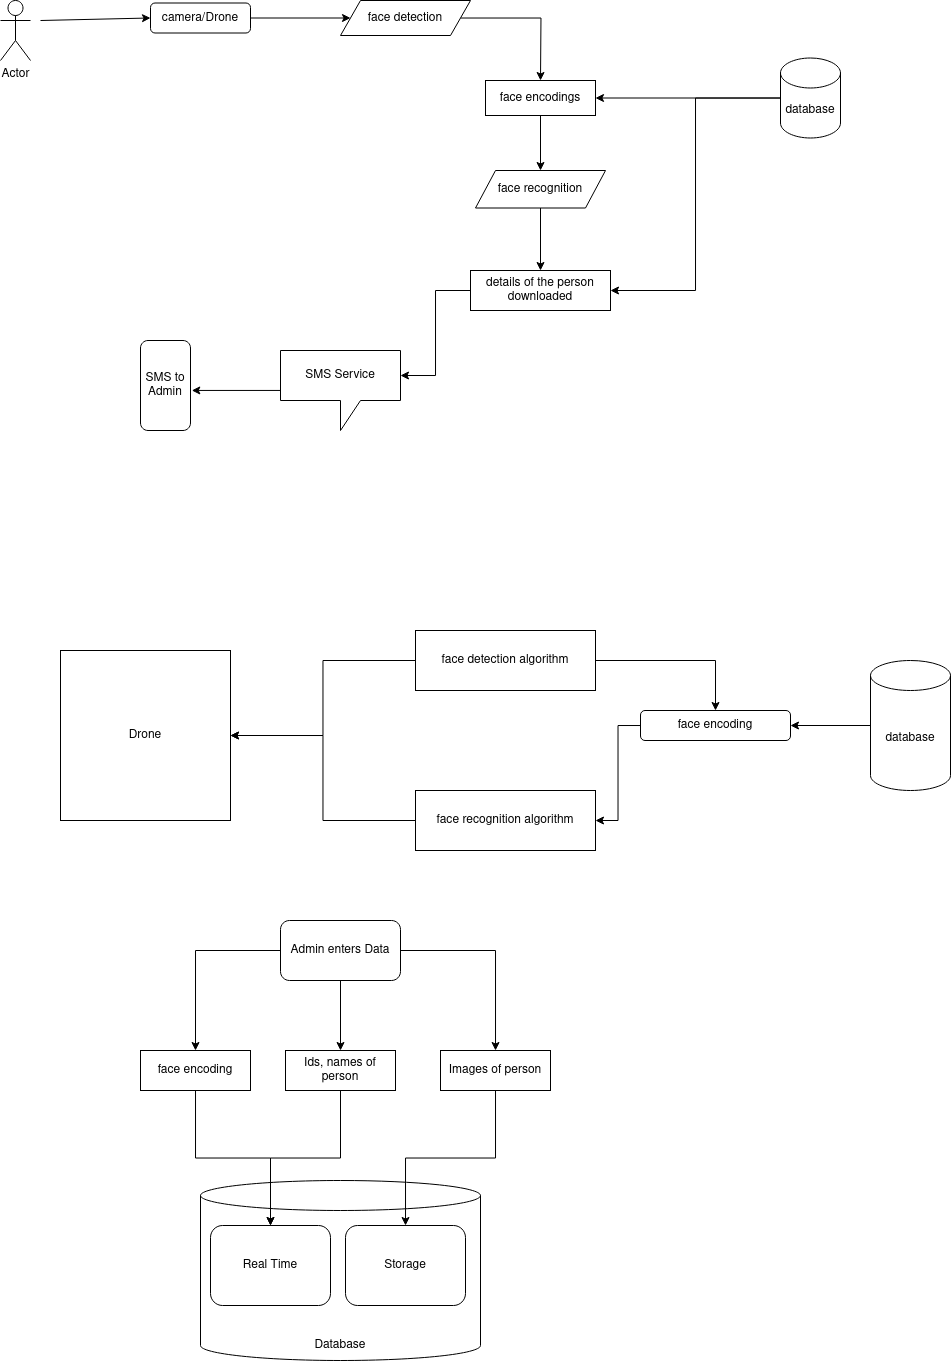

The diagram above was exported from draw.io. Its source (the exported page's mxGraphModel, read from the mxfile embedded in the PNG):
<mxGraphModel dx="1828" dy="518" grid="1" gridSize="10" guides="1" tooltips="1" connect="1" arrows="1" fold="1" page="1" pageScale="1" pageWidth="850" pageHeight="1100" math="0" shadow="0">
  <root>
    <mxCell id="0" />
    <mxCell id="1" parent="0" />
    <mxCell id="0DeusL_lCxefkn773Be0-1" value="Actor" style="shape=umlActor;verticalLabelPosition=bottom;verticalAlign=top;html=1;outlineConnect=0;" vertex="1" parent="1">
      <mxGeometry x="-260" y="250" width="30" height="60" as="geometry" />
    </mxCell>
    <mxCell id="0DeusL_lCxefkn773Be0-18" value="" style="edgeStyle=orthogonalEdgeStyle;rounded=0;orthogonalLoop=1;jettySize=auto;html=1;" edge="1" parent="1" source="0DeusL_lCxefkn773Be0-2" target="0DeusL_lCxefkn773Be0-3">
      <mxGeometry relative="1" as="geometry" />
    </mxCell>
    <mxCell id="0DeusL_lCxefkn773Be0-2" value="camera/Drone" style="rounded=1;whiteSpace=wrap;html=1;" vertex="1" parent="1">
      <mxGeometry x="-110" y="252.5" width="100" height="30" as="geometry" />
    </mxCell>
    <mxCell id="0DeusL_lCxefkn773Be0-21" style="edgeStyle=orthogonalEdgeStyle;rounded=0;orthogonalLoop=1;jettySize=auto;html=1;" edge="1" parent="1" source="0DeusL_lCxefkn773Be0-3">
      <mxGeometry relative="1" as="geometry">
        <mxPoint x="280" y="330" as="targetPoint" />
      </mxGeometry>
    </mxCell>
    <mxCell id="0DeusL_lCxefkn773Be0-3" value="face detection" style="shape=parallelogram;perimeter=parallelogramPerimeter;whiteSpace=wrap;html=1;fixedSize=1;" vertex="1" parent="1">
      <mxGeometry x="80" y="250" width="130" height="35" as="geometry" />
    </mxCell>
    <mxCell id="0DeusL_lCxefkn773Be0-29" style="edgeStyle=orthogonalEdgeStyle;rounded=0;orthogonalLoop=1;jettySize=auto;html=1;exitX=0.5;exitY=1;exitDx=0;exitDy=0;" edge="1" parent="1" source="0DeusL_lCxefkn773Be0-4" target="0DeusL_lCxefkn773Be0-7">
      <mxGeometry relative="1" as="geometry" />
    </mxCell>
    <mxCell id="0DeusL_lCxefkn773Be0-4" value="face encodings" style="rounded=0;whiteSpace=wrap;html=1;" vertex="1" parent="1">
      <mxGeometry x="225" y="330" width="110" height="35" as="geometry" />
    </mxCell>
    <mxCell id="0DeusL_lCxefkn773Be0-28" style="edgeStyle=orthogonalEdgeStyle;rounded=0;orthogonalLoop=1;jettySize=auto;html=1;entryX=1;entryY=0.5;entryDx=0;entryDy=0;" edge="1" parent="1" source="0DeusL_lCxefkn773Be0-5" target="0DeusL_lCxefkn773Be0-4">
      <mxGeometry relative="1" as="geometry" />
    </mxCell>
    <mxCell id="0DeusL_lCxefkn773Be0-32" style="edgeStyle=orthogonalEdgeStyle;rounded=0;orthogonalLoop=1;jettySize=auto;html=1;entryX=1;entryY=0.5;entryDx=0;entryDy=0;" edge="1" parent="1" source="0DeusL_lCxefkn773Be0-5" target="0DeusL_lCxefkn773Be0-9">
      <mxGeometry relative="1" as="geometry" />
    </mxCell>
    <mxCell id="0DeusL_lCxefkn773Be0-5" value="database" style="shape=cylinder3;whiteSpace=wrap;html=1;boundedLbl=1;backgroundOutline=1;size=15;" vertex="1" parent="1">
      <mxGeometry x="520" y="307.5" width="60" height="80" as="geometry" />
    </mxCell>
    <mxCell id="0DeusL_lCxefkn773Be0-30" style="edgeStyle=orthogonalEdgeStyle;rounded=0;orthogonalLoop=1;jettySize=auto;html=1;" edge="1" parent="1" source="0DeusL_lCxefkn773Be0-7" target="0DeusL_lCxefkn773Be0-9">
      <mxGeometry relative="1" as="geometry" />
    </mxCell>
    <mxCell id="0DeusL_lCxefkn773Be0-7" value="face recognition" style="shape=parallelogram;perimeter=parallelogramPerimeter;whiteSpace=wrap;html=1;fixedSize=1;" vertex="1" parent="1">
      <mxGeometry x="215" y="420" width="130" height="37.5" as="geometry" />
    </mxCell>
    <mxCell id="0DeusL_lCxefkn773Be0-39" style="edgeStyle=orthogonalEdgeStyle;rounded=0;orthogonalLoop=1;jettySize=auto;html=1;entryX=1.026;entryY=0.555;entryDx=0;entryDy=0;entryPerimeter=0;" edge="1" parent="1" source="0DeusL_lCxefkn773Be0-8" target="0DeusL_lCxefkn773Be0-10">
      <mxGeometry relative="1" as="geometry" />
    </mxCell>
    <mxCell id="0DeusL_lCxefkn773Be0-8" value="SMS Service " style="shape=callout;whiteSpace=wrap;html=1;perimeter=calloutPerimeter;" vertex="1" parent="1">
      <mxGeometry x="20" y="600" width="120" height="80" as="geometry" />
    </mxCell>
    <mxCell id="0DeusL_lCxefkn773Be0-37" style="edgeStyle=orthogonalEdgeStyle;rounded=0;orthogonalLoop=1;jettySize=auto;html=1;entryX=0;entryY=0;entryDx=120;entryDy=25;entryPerimeter=0;" edge="1" parent="1" source="0DeusL_lCxefkn773Be0-9" target="0DeusL_lCxefkn773Be0-8">
      <mxGeometry relative="1" as="geometry" />
    </mxCell>
    <mxCell id="0DeusL_lCxefkn773Be0-9" value="details of the person downloaded" style="rounded=0;whiteSpace=wrap;html=1;" vertex="1" parent="1">
      <mxGeometry x="210" y="520" width="140" height="40" as="geometry" />
    </mxCell>
    <mxCell id="0DeusL_lCxefkn773Be0-10" value="SMS to Admin" style="rounded=1;whiteSpace=wrap;html=1;" vertex="1" parent="1">
      <mxGeometry x="-120" y="590" width="50" height="90" as="geometry" />
    </mxCell>
    <mxCell id="0DeusL_lCxefkn773Be0-20" value="" style="endArrow=classic;html=1;rounded=0;entryX=0;entryY=0.5;entryDx=0;entryDy=0;" edge="1" parent="1" target="0DeusL_lCxefkn773Be0-2">
      <mxGeometry width="50" height="50" relative="1" as="geometry">
        <mxPoint x="-220" y="270" as="sourcePoint" />
        <mxPoint x="-190" y="250" as="targetPoint" />
      </mxGeometry>
    </mxCell>
    <mxCell id="0DeusL_lCxefkn773Be0-46" value="Drone " style="whiteSpace=wrap;html=1;aspect=fixed;" vertex="1" parent="1">
      <mxGeometry x="-200" y="900" width="170" height="170" as="geometry" />
    </mxCell>
    <mxCell id="0DeusL_lCxefkn773Be0-51" style="edgeStyle=orthogonalEdgeStyle;rounded=0;orthogonalLoop=1;jettySize=auto;html=1;entryX=1;entryY=0.5;entryDx=0;entryDy=0;" edge="1" parent="1" source="0DeusL_lCxefkn773Be0-47" target="0DeusL_lCxefkn773Be0-46">
      <mxGeometry relative="1" as="geometry" />
    </mxCell>
    <mxCell id="0DeusL_lCxefkn773Be0-54" style="edgeStyle=orthogonalEdgeStyle;rounded=0;orthogonalLoop=1;jettySize=auto;html=1;entryX=0.5;entryY=0;entryDx=0;entryDy=0;" edge="1" parent="1" source="0DeusL_lCxefkn773Be0-47" target="0DeusL_lCxefkn773Be0-49">
      <mxGeometry relative="1" as="geometry" />
    </mxCell>
    <mxCell id="0DeusL_lCxefkn773Be0-47" value="face detection algorithm" style="rounded=0;whiteSpace=wrap;html=1;" vertex="1" parent="1">
      <mxGeometry x="155" y="880" width="180" height="60" as="geometry" />
    </mxCell>
    <mxCell id="0DeusL_lCxefkn773Be0-53" style="edgeStyle=orthogonalEdgeStyle;rounded=0;orthogonalLoop=1;jettySize=auto;html=1;entryX=1;entryY=0.5;entryDx=0;entryDy=0;" edge="1" parent="1" source="0DeusL_lCxefkn773Be0-48" target="0DeusL_lCxefkn773Be0-46">
      <mxGeometry relative="1" as="geometry" />
    </mxCell>
    <mxCell id="0DeusL_lCxefkn773Be0-48" value="face recognition algorithm" style="rounded=0;whiteSpace=wrap;html=1;" vertex="1" parent="1">
      <mxGeometry x="155" y="1040" width="180" height="60" as="geometry" />
    </mxCell>
    <mxCell id="0DeusL_lCxefkn773Be0-55" style="edgeStyle=orthogonalEdgeStyle;rounded=0;orthogonalLoop=1;jettySize=auto;html=1;entryX=1;entryY=0.5;entryDx=0;entryDy=0;" edge="1" parent="1" source="0DeusL_lCxefkn773Be0-49" target="0DeusL_lCxefkn773Be0-48">
      <mxGeometry relative="1" as="geometry" />
    </mxCell>
    <mxCell id="0DeusL_lCxefkn773Be0-49" value="face encoding" style="rounded=1;whiteSpace=wrap;html=1;" vertex="1" parent="1">
      <mxGeometry x="380" y="960" width="150" height="30" as="geometry" />
    </mxCell>
    <mxCell id="0DeusL_lCxefkn773Be0-57" style="edgeStyle=orthogonalEdgeStyle;rounded=0;orthogonalLoop=1;jettySize=auto;html=1;entryX=1;entryY=0.5;entryDx=0;entryDy=0;" edge="1" parent="1" source="0DeusL_lCxefkn773Be0-56" target="0DeusL_lCxefkn773Be0-49">
      <mxGeometry relative="1" as="geometry" />
    </mxCell>
    <mxCell id="0DeusL_lCxefkn773Be0-56" value="database" style="shape=cylinder3;whiteSpace=wrap;html=1;boundedLbl=1;backgroundOutline=1;size=15;" vertex="1" parent="1">
      <mxGeometry x="610" y="910" width="80" height="130" as="geometry" />
    </mxCell>
    <mxCell id="0DeusL_lCxefkn773Be0-58" value="" style="shape=cylinder3;whiteSpace=wrap;html=1;boundedLbl=1;backgroundOutline=1;size=15;" vertex="1" parent="1">
      <mxGeometry x="-60" y="1430" width="280" height="180" as="geometry" />
    </mxCell>
    <mxCell id="0DeusL_lCxefkn773Be0-66" style="edgeStyle=orthogonalEdgeStyle;rounded=0;orthogonalLoop=1;jettySize=auto;html=1;entryX=0.5;entryY=0;entryDx=0;entryDy=0;" edge="1" parent="1" source="0DeusL_lCxefkn773Be0-59" target="0DeusL_lCxefkn773Be0-63">
      <mxGeometry relative="1" as="geometry" />
    </mxCell>
    <mxCell id="0DeusL_lCxefkn773Be0-67" style="edgeStyle=orthogonalEdgeStyle;rounded=0;orthogonalLoop=1;jettySize=auto;html=1;entryX=0.5;entryY=0;entryDx=0;entryDy=0;" edge="1" parent="1" source="0DeusL_lCxefkn773Be0-59" target="0DeusL_lCxefkn773Be0-64">
      <mxGeometry relative="1" as="geometry" />
    </mxCell>
    <mxCell id="0DeusL_lCxefkn773Be0-68" style="edgeStyle=orthogonalEdgeStyle;rounded=0;orthogonalLoop=1;jettySize=auto;html=1;" edge="1" parent="1" source="0DeusL_lCxefkn773Be0-59" target="0DeusL_lCxefkn773Be0-65">
      <mxGeometry relative="1" as="geometry">
        <mxPoint x="240" y="1290" as="targetPoint" />
      </mxGeometry>
    </mxCell>
    <mxCell id="0DeusL_lCxefkn773Be0-59" value="Admin enters Data" style="rounded=1;whiteSpace=wrap;html=1;" vertex="1" parent="1">
      <mxGeometry x="20" y="1170" width="120" height="60" as="geometry" />
    </mxCell>
    <mxCell id="0DeusL_lCxefkn773Be0-60" value="Real Time" style="rounded=1;whiteSpace=wrap;html=1;" vertex="1" parent="1">
      <mxGeometry x="-50" y="1475" width="120" height="80" as="geometry" />
    </mxCell>
    <mxCell id="0DeusL_lCxefkn773Be0-61" value="Storage" style="rounded=1;whiteSpace=wrap;html=1;" vertex="1" parent="1">
      <mxGeometry x="85" y="1475" width="120" height="80" as="geometry" />
    </mxCell>
    <mxCell id="0DeusL_lCxefkn773Be0-62" value="Database" style="text;html=1;strokeColor=none;fillColor=none;align=center;verticalAlign=middle;whiteSpace=wrap;rounded=0;" vertex="1" parent="1">
      <mxGeometry x="50" y="1580" width="60" height="30" as="geometry" />
    </mxCell>
    <mxCell id="0DeusL_lCxefkn773Be0-69" style="edgeStyle=orthogonalEdgeStyle;rounded=0;orthogonalLoop=1;jettySize=auto;html=1;" edge="1" parent="1" source="0DeusL_lCxefkn773Be0-63" target="0DeusL_lCxefkn773Be0-60">
      <mxGeometry relative="1" as="geometry" />
    </mxCell>
    <mxCell id="0DeusL_lCxefkn773Be0-63" value="face encoding" style="rounded=0;whiteSpace=wrap;html=1;" vertex="1" parent="1">
      <mxGeometry x="-120" y="1300" width="110" height="40" as="geometry" />
    </mxCell>
    <mxCell id="0DeusL_lCxefkn773Be0-70" style="edgeStyle=orthogonalEdgeStyle;rounded=0;orthogonalLoop=1;jettySize=auto;html=1;" edge="1" parent="1" source="0DeusL_lCxefkn773Be0-64" target="0DeusL_lCxefkn773Be0-60">
      <mxGeometry relative="1" as="geometry" />
    </mxCell>
    <mxCell id="0DeusL_lCxefkn773Be0-64" value="Ids, names of person" style="rounded=0;whiteSpace=wrap;html=1;" vertex="1" parent="1">
      <mxGeometry x="25" y="1300" width="110" height="40" as="geometry" />
    </mxCell>
    <mxCell id="0DeusL_lCxefkn773Be0-73" style="edgeStyle=orthogonalEdgeStyle;rounded=0;orthogonalLoop=1;jettySize=auto;html=1;" edge="1" parent="1" source="0DeusL_lCxefkn773Be0-65" target="0DeusL_lCxefkn773Be0-61">
      <mxGeometry relative="1" as="geometry" />
    </mxCell>
    <mxCell id="0DeusL_lCxefkn773Be0-65" value="Images of person" style="rounded=0;whiteSpace=wrap;html=1;" vertex="1" parent="1">
      <mxGeometry x="180" y="1300" width="110" height="40" as="geometry" />
    </mxCell>
  </root>
</mxGraphModel>